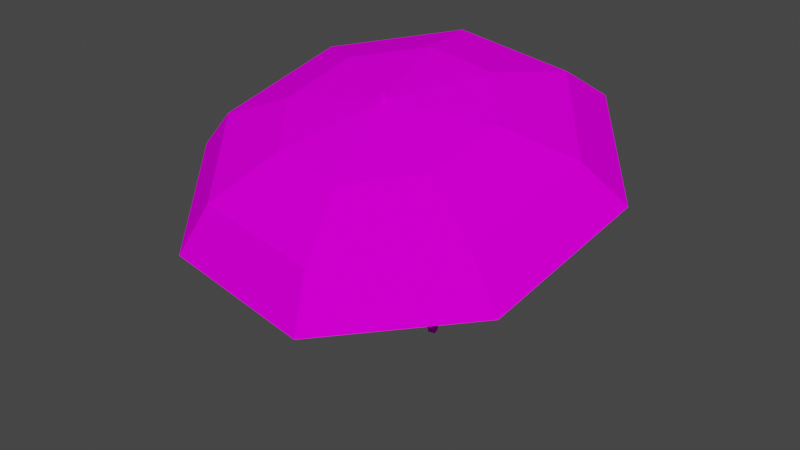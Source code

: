 # Source: spn_umb3.blend  (saved by Blender 3.3.6; exported with 4.5.12 LTS)
import bpy
from mathutils import Matrix  # noqa: F401  (used for matrix-valued properties, if any)

bpy.ops.wm.read_factory_settings(use_empty=True)
scene = bpy.context.scene
scene.name = 'Scene'

# ---- collections
col_collection = bpy.data.collections.new('Collection'); scene.collection.children.link(col_collection)

# ---- images (referenced by path relative to the original .blend; pixels are not part of the script)
import os
ASSET_DIR = os.environ.get("B2B_ASSET_DIR", "")  # directory of the original .blend (textures are referenced by path, not embedded)
HERE = os.path.dirname(os.path.abspath(__file__))  # packed textures are extracted next to this script under _unpacked/

def load_image(name, relpath, width, height, colorspace="sRGB"):
    """Load a texture the original file referenced (path relative to the .blend, or extracted next to this script)."""
    p = next((c for c in (os.path.join(HERE, relpath), os.path.join(ASSET_DIR, relpath)) if relpath and os.path.exists(c)), "")
    if p:
        img = bpy.data.images.load(p, check_existing=True)
        img.name = name
    else:  # same state as the original file: an image datablock whose file is absent (Cycles renders it pink)
        img = bpy.data.images.new(name, width, height)
        img.source = "FILE"
        img.filepath = "//" + (relpath or name)
    img.colorspace_settings.name = colorspace
    return img
img_level5_umb64_png = load_image('level5_umb64.png', 'level5_umb64.png', 1024, 1024, 'sRGB')

# ---- materials (node trees are filled in below, after node groups)
mat_level5_umb64 = bpy.data.materials.new('level5_umb64')
mat_level5_umb64.alpha_threshold = 0.0
mat_level5_umb64.use_transparent_shadow = False
mat_level5_umb64.diffuse_color = (1.0, 1.0, 1.0, 1.0)
mat_level5_umb64.roughness = 0.5

# ---- material node trees
mat_level5_umb64.use_nodes = True; mat_level5_umb64.node_tree.nodes.clear()
_N = mat_level5_umb64.node_tree.nodes; _L = mat_level5_umb64.node_tree.links
n0 = _N.new('ShaderNodeBsdfDiffuse'); n0.name = 'Diffuse BSDF'; n0.location = (0, 0)
n1 = _N.new('ShaderNodeTexImage'); n1.name = 'Image Texture'; n1.location = (0, 0)
n1.image = img_level5_umb64_png
n2 = _N.new('ShaderNodeOutputMaterial'); n2.name = 'Material Output'; n2.location = (0, 0)
_L.new(n0.outputs[0], n2.inputs[0])
_L.new(n1.outputs[0], n0.inputs[0])
n2.is_active_output = True

# ---- world
world_world = bpy.data.worlds.new('World'); scene.world = world_world
world_world.use_nodes = True; world_world.node_tree.nodes.clear()
_N = world_world.node_tree.nodes; _L = world_world.node_tree.links
n0 = _N.new('ShaderNodeOutputWorld'); n0.name = 'World Output'; n0.location = (300, 300)
n1 = _N.new('ShaderNodeBackground'); n1.name = 'Background'; n1.location = (10, 300)
n1.inputs[0].default_value = (0.05088, 0.05088, 0.05088, 1.0)
_L.new(n1.outputs[0], n0.inputs[0])
n0.is_active_output = True
world_world.color = (0.05088, 0.05088, 0.05088)
world_world.use_sun_shadow = False
world_world.sun_shadow_jitter_overblur = 0.0

# ---- meshes
me_track6_pmd0_mesh_007 = bpy.data.meshes.new('TRACK6.PMD0.mesh.007')
me_track6_pmd0_mesh_007.from_pydata([(0.4705, -1.088, 21.05), (-0.0914, -1.235, 21.03), (0.1423, -1.124, 21.88), (-0.4126, 5.885, 0.1944), (0.3233, -0.5522, 21.22), (-0.2386, -0.6985, 21.2), (-0.9745, 5.738, 0.1692), (-0.8273, 5.202, -1.335e-05), (-0.2655, 5.349, 0.02511), (-13.85, 8.422, 18.19), (-15.51, -3.143, 14.7), (-12.41, -3.228, 17.63), (-11.07, 6.101, 20.44), (-7.213, -2.459, 19.71), (-6.428, 3.016, 21.36), (0.1085, -0.8283, 20.91), (-8.144, -12.36, 11.63), (-6.47, -10.66, 15.15), (-3.727, -6.822, 18.26), (3.928, -13.83, 10.75), (3.267, -11.85, 14.44), (1.988, -7.517, 17.84), (13.64, -6.688, 12.6), (11.1, -6.087, 15.93), (6.584, -4.137, 18.72), (15.29, 4.878, 16.08), (12.43, 3.242, 18.74), (7.369, 1.338, 20.37), (7.931, 14.09, 19.16), (6.496, 10.68, 21.22), (3.883, 5.701, 21.82), (-4.141, 15.56, 20.03), (-3.241, 11.86, 21.93), (-1.832, 6.396, 22.24), (-11.22, 6.103, 20.75), (-12.58, -3.361, 17.9), (-6.495, 2.942, 21.76), (-7.29, -2.601, 20.09), (0.1225, -0.9509, 21.31), (-6.554, -10.9, 15.38), (-3.761, -7.018, 18.62), (3.324, -12.1, 14.67), (2.025, -7.721, 18.2), (11.27, -6.261, 16.18), (6.678, -4.299, 19.09), (12.62, 3.202, 19.03), (7.472, 1.244, 20.75), (6.599, 10.74, 21.55), (3.943, 5.661, 22.23), (-3.278, 11.95, 22.26), (-1.842, 6.364, 22.65)], [], [(0, 2, 1), (3, 6, 5, 4), (7, 1, 5, 6), (0, 1, 7, 8), (3, 4, 0, 8), (2, 5, 1), (4, 2, 0), (4, 5, 2), (9, 12, 11, 10), (12, 14, 13, 11), (14, 15, 13), (10, 11, 17, 16), (11, 13, 18, 17), (13, 15, 18), (16, 17, 20, 19), (17, 18, 21, 20), (18, 15, 21), (19, 20, 23, 22), (20, 21, 24, 23), (21, 15, 24), (22, 23, 26, 25), (23, 24, 27, 26), (24, 15, 27), (25, 26, 29, 28), (26, 27, 30, 29), (27, 15, 30), (28, 29, 32, 31), (29, 30, 33, 32), (30, 15, 33), (31, 32, 12, 9), (32, 33, 14, 12), (33, 15, 14), (34, 9, 10, 35), (36, 34, 35, 37), (38, 36, 37), (35, 10, 16, 39), (37, 35, 39, 40), (38, 37, 40), (39, 16, 19, 41), (40, 39, 41, 42), (38, 40, 42), (41, 19, 22, 43), (42, 41, 43, 44), (38, 42, 44), (43, 22, 25, 45), (44, 43, 45, 46), (38, 44, 46), (45, 25, 28, 47), (46, 45, 47, 48), (38, 46, 48), (47, 28, 31, 49), (48, 47, 49, 50), (38, 48, 50), (49, 31, 9, 34), (50, 49, 34, 36), (38, 50, 36)])
_uv = me_track6_pmd0_mesh_007.uv_layers.new(name='UVMap')
_uv.uv.foreach_set('vector', [0.5811, 0.6116, 0.6207, 0.5036, 0.6603, 0.6116, 0.5811, 0.3267, 0.6603, 0.3267, 0.6603, 0.6116, 0.5811, 0.6116, 0.5811, 0.3267, 0.6603, 0.3267, 0.6603, 0.6116, 0.5811, 0.6116, 0.5811, 0.3267, 0.6603, 0.3267, 0.6603, 0.6116, 0.5811, 0.6116, 0.5811, 0.3267, 0.6603, 0.3267, 0.6603, 0.6116, 0.5811, 0.6116, 0.6207, 0.5036, 0.6603, 0.3267, 0.6603, 0.6116, 0.5811, 0.3267, 0.6207, 0.5036, 0.5811, 0.6116, 0.5811, 0.3267, 0.6603, 0.3267, 0.6207, 0.5036, 0.4965, 0.0, 0.4824, 0.3407, 0.2746, 0.3407, 0.257, 0.0, 0.4824, 0.3407, 0.4367, 0.6468, 0.3168, 0.6452, 0.2746, 0.3407, 0.4367, 0.6468, 0.375, 1.0, 0.3168, 0.6452, 0.7495, 0.0, 0.7355, 0.3407, 0.5277, 0.3407, 0.5101, 0.0, 0.7355, 0.3407, 0.6898, 0.6468, 0.5698, 0.6452, 0.5277, 0.3407, 0.6898, 0.6468, 0.6281, 1.0, 0.5698, 0.6452, 0.2469, 0.0, 0.2329, 0.3407, 0.02506, 0.3407, 0.007489, 0.0, 0.2329, 0.3407, 0.1872, 0.6468, 0.06724, 0.6452, 0.02506, 0.3407, 0.1872, 0.6468, 0.1255, 1.0, 0.06724, 0.6452, 0.7495, 0.0, 0.7355, 0.3407, 0.5277, 0.3407, 0.5101, 0.0, 0.7355, 0.3407, 0.6898, 0.6468, 0.5698, 0.6452, 0.5277, 0.3407, 0.6898, 0.6468, 0.6281, 1.0, 0.5698, 0.6452, 0.4965, 0.0, 0.4824, 0.3407, 0.2746, 0.3407, 0.257, 0.0, 0.4824, 0.3407, 0.4367, 0.6468, 0.3168, 0.6452, 0.2746, 0.3407, 0.4367, 0.6468, 0.375, 1.0, 0.3168, 0.6452, 0.7495, 0.0, 0.7355, 0.3407, 0.5277, 0.3407, 0.5101, 0.0, 0.7355, 0.3407, 0.6898, 0.6468, 0.5698, 0.6452, 0.5277, 0.3407, 0.6898, 0.6468, 0.6281, 1.0, 0.5698, 0.6452, 0.2469, 0.0, 0.2329, 0.3407, 0.02506, 0.3407, 0.007489, 0.0, 0.2329, 0.3407, 0.1872, 0.6468, 0.06724, 0.6452, 0.02506, 0.3407, 0.1872, 0.6468, 0.1255, 1.0, 0.06724, 0.6452, 0.7495, 0.0, 0.7355, 0.3407, 0.5277, 0.3407, 0.5101, 0.0, 0.7355, 0.3407, 0.6898, 0.6468, 0.5698, 0.6452, 0.5277, 0.3407, 0.6898, 0.6468, 0.6281, 1.0, 0.5698, 0.6452, 0.2746, 0.3407, 0.257, 0.0, 0.4965, 0.0, 0.4824, 0.3407, 0.3168, 0.6452, 0.2746, 0.3407, 0.4824, 0.3407, 0.4367, 0.6468, 0.375, 1.0, 0.3168, 0.6452, 0.4367, 0.6468, 0.5277, 0.3407, 0.5101, 0.0, 0.7495, 0.0, 0.7355, 0.3407, 0.5698, 0.6452, 0.5277, 0.3407, 0.7355, 0.3407, 0.6898, 0.6468, 0.6281, 1.0, 0.5698, 0.6452, 0.6898, 0.6468, 0.02506, 0.3407, 0.007489, 0.0, 0.2469, 0.0, 0.2329, 0.3407, 0.06724, 0.6452, 0.02506, 0.3407, 0.2329, 0.3407, 0.1872, 0.6468, 0.1255, 1.0, 0.06724, 0.6452, 0.1872, 0.6468, 0.5277, 0.3407, 0.5101, 0.0, 0.7495, 0.0, 0.7355, 0.3407, 0.5698, 0.6452, 0.5277, 0.3407, 0.7355, 0.3407, 0.6898, 0.6468, 0.6281, 1.0, 0.5698, 0.6452, 0.6898, 0.6468, 0.2746, 0.3407, 0.257, 0.0, 0.4965, 0.0, 0.4824, 0.3407, 0.3168, 0.6452, 0.2746, 0.3407, 0.4824, 0.3407, 0.4367, 0.6468, 0.375, 1.0, 0.3168, 0.6452, 0.4367, 0.6468, 0.5277, 0.3407, 0.5101, 0.0, 0.7495, 0.0, 0.7355, 0.3407, 0.5698, 0.6452, 0.5277, 0.3407, 0.7355, 0.3407, 0.6898, 0.6468, 0.6281, 1.0, 0.5698, 0.6452, 0.6898, 0.6468, 0.02506, 0.3407, 0.007489, 0.0, 0.2469, 0.0, 0.2329, 0.3407, 0.06724, 0.6452, 0.02506, 0.3407, 0.2329, 0.3407, 0.1872, 0.6468, 0.1255, 1.0, 0.06724, 0.6452, 0.1872, 0.6468, 0.5277, 0.3407, 0.5101, 0.0, 0.7495, 0.0, 0.7355, 0.3407, 0.5698, 0.6452, 0.5277, 0.3407, 0.7355, 0.3407, 0.6898, 0.6468, 0.6281, 1.0, 0.5698, 0.6452, 0.6898, 0.6468])
me_track6_pmd0_mesh_007.materials.append(mat_level5_umb64)
me_track6_pmd0_mesh_007.use_remesh_preserve_volume = False
me_track6_pmd0_mesh_007.use_remesh_preserve_attributes = False
me_track6_pmd0_mesh_007.use_mirror_vertex_groups = False
me_track6_pmd0_mesh_007.update()

# ---- objects
ob_main = bpy.data.objects.new('main', me_track6_pmd0_mesh_007)

# ---- transforms, parenting, visibility, modifiers, constraints
ob_main.location = (0.0, 0.0, 0.0)
ob_main.lineart.crease_threshold = 0.0

# ---- collection membership
col_collection.objects.link(ob_main)

# ---- scene / render settings (as saved in the file)
scene.frame_start = 1; scene.frame_end = 250; scene.frame_set(1)
scene.render.engine = 'BLENDER_EEVEE_NEXT'
scene.cycles.sampling_pattern = 'TABULATED_SOBOL'
scene.cycles.use_light_tree = False
scene.view_settings.view_transform = 'Filmic'
bpy.context.view_layer.update()

# ---- added for rendering (the .blend has no active camera and no usable light): camera, sun
cam_auto = bpy.data.cameras.new('AutoCamera')
cam_auto.lens = 50.0
cam_auto.sensor_width = 36.0
cam_auto.clip_end = 1000.0
ob_auto_camera = bpy.data.objects.new('AutoCamera', cam_auto)
scene.collection.objects.link(ob_auto_camera)
ob_auto_camera.location = (44.51, -52.6723, 47.0171)
ob_auto_camera.rotation_euler = (1.09748, -7.21219e-08, 0.694738)
scene.camera = ob_auto_camera
light_auto_sun = bpy.data.lights.new('AutoSun', 'SUN')
light_auto_sun.energy = 3.0
light_auto_sun.angle = 0.0523599
ob_auto_sun = bpy.data.objects.new('AutoSun', light_auto_sun)
scene.collection.objects.link(ob_auto_sun)
ob_auto_sun.rotation_euler = (0.872665, 0.174533, 0.523599)
bpy.context.view_layer.update()
